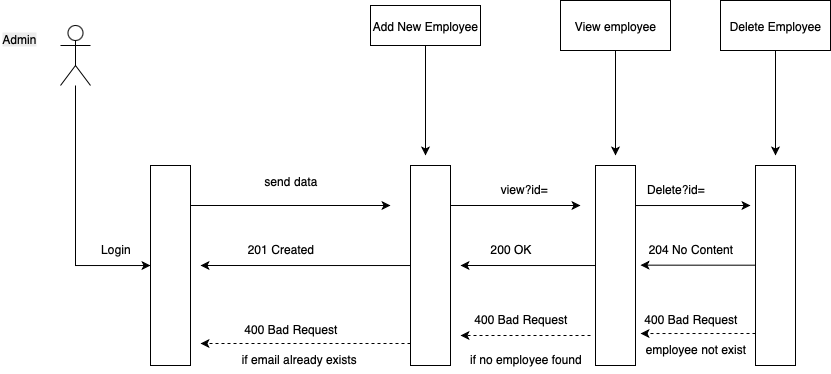

The diagram above was exported from draw.io. Its source (the exported page's mxGraphModel, read from the mxfile embedded in the PNG):
<mxGraphModel dx="895" dy="601" grid="1" gridSize="10" guides="1" tooltips="1" connect="1" arrows="1" fold="1" page="1" pageScale="1" pageWidth="827" pageHeight="1169" math="0" shadow="0">
  <root>
    <mxCell id="0" />
    <mxCell id="1" parent="0" />
    <mxCell id="IZUBGMt82cOmCK1PufNS-32" style="edgeStyle=orthogonalEdgeStyle;rounded=0;orthogonalLoop=1;jettySize=auto;html=1;" edge="1" parent="1" source="IZUBGMt82cOmCK1PufNS-1">
      <mxGeometry relative="1" as="geometry">
        <mxPoint x="445" y="230" as="targetPoint" />
      </mxGeometry>
    </mxCell>
    <mxCell id="IZUBGMt82cOmCK1PufNS-1" value="Add New Employee" style="html=1;whiteSpace=wrap;" vertex="1" parent="1">
      <mxGeometry x="390" y="80" width="110" height="40" as="geometry" />
    </mxCell>
    <mxCell id="IZUBGMt82cOmCK1PufNS-5" value="" style="edgeStyle=orthogonalEdgeStyle;rounded=0;orthogonalLoop=1;jettySize=auto;html=1;" edge="1" parent="1" source="IZUBGMt82cOmCK1PufNS-2" target="IZUBGMt82cOmCK1PufNS-3">
      <mxGeometry relative="1" as="geometry" />
    </mxCell>
    <mxCell id="IZUBGMt82cOmCK1PufNS-2" value="" style="shape=umlActor;verticalLabelPosition=bottom;verticalAlign=top;html=1;" vertex="1" parent="1">
      <mxGeometry x="80" y="100" width="30" height="60" as="geometry" />
    </mxCell>
    <mxCell id="IZUBGMt82cOmCK1PufNS-3" value="" style="html=1;points=[[0,0,0,0,5],[0,1,0,0,-5],[1,0,0,0,5],[1,1,0,0,-5]];perimeter=orthogonalPerimeter;outlineConnect=0;targetShapes=umlLifeline;portConstraint=eastwest;newEdgeStyle={&quot;curved&quot;:0,&quot;rounded&quot;:0};" vertex="1" parent="1">
      <mxGeometry x="170" y="240" width="40" height="200" as="geometry" />
    </mxCell>
    <mxCell id="IZUBGMt82cOmCK1PufNS-9" value="&lt;span style=&quot;caret-color: rgb(0, 0, 0); color: rgb(0, 0, 0); font-family: Helvetica; font-size: 12px; font-style: normal; font-variant-caps: normal; font-weight: 400; letter-spacing: normal; orphans: auto; text-align: center; text-indent: 0px; text-transform: none; white-space: nowrap; widows: auto; word-spacing: 0px; -webkit-text-stroke-width: 0px; background-color: rgb(236, 236, 236); text-decoration: none; display: inline !important; float: none;&quot;&gt;Admin&lt;/span&gt;" style="text;whiteSpace=wrap;html=1;" vertex="1" parent="1">
      <mxGeometry x="20" y="100" width="70" height="40" as="geometry" />
    </mxCell>
    <mxCell id="IZUBGMt82cOmCK1PufNS-10" value="Login" style="text;html=1;align=center;verticalAlign=middle;resizable=0;points=[];autosize=1;strokeColor=none;fillColor=none;" vertex="1" parent="1">
      <mxGeometry x="110" y="308" width="50" height="30" as="geometry" />
    </mxCell>
    <mxCell id="IZUBGMt82cOmCK1PufNS-34" style="edgeStyle=orthogonalEdgeStyle;rounded=0;orthogonalLoop=1;jettySize=auto;html=1;curved=0;" edge="1" parent="1" source="IZUBGMt82cOmCK1PufNS-18">
      <mxGeometry relative="1" as="geometry">
        <mxPoint x="220" y="340" as="targetPoint" />
      </mxGeometry>
    </mxCell>
    <mxCell id="IZUBGMt82cOmCK1PufNS-18" value="" style="html=1;points=[[0,0,0,0,5],[0,1,0,0,-5],[1,0,0,0,5],[1,1,0,0,-5]];perimeter=orthogonalPerimeter;outlineConnect=0;targetShapes=umlLifeline;portConstraint=eastwest;newEdgeStyle={&quot;curved&quot;:0,&quot;rounded&quot;:0};" vertex="1" parent="1">
      <mxGeometry x="430" y="240" width="40" height="200" as="geometry" />
    </mxCell>
    <mxCell id="IZUBGMt82cOmCK1PufNS-33" value="send data" style="text;html=1;align=center;verticalAlign=middle;resizable=0;points=[];autosize=1;strokeColor=none;fillColor=none;" vertex="1" parent="1">
      <mxGeometry x="270" y="240" width="80" height="30" as="geometry" />
    </mxCell>
    <mxCell id="IZUBGMt82cOmCK1PufNS-35" value="201 Created" style="text;html=1;align=center;verticalAlign=middle;resizable=0;points=[];autosize=1;strokeColor=none;fillColor=none;" vertex="1" parent="1">
      <mxGeometry x="255" y="308" width="90" height="30" as="geometry" />
    </mxCell>
    <mxCell id="IZUBGMt82cOmCK1PufNS-37" value="400 Bad Request" style="text;html=1;align=center;verticalAlign=middle;resizable=0;points=[];autosize=1;strokeColor=none;fillColor=none;" vertex="1" parent="1">
      <mxGeometry x="250" y="388" width="120" height="30" as="geometry" />
    </mxCell>
    <mxCell id="IZUBGMt82cOmCK1PufNS-38" value="if email already exists&amp;nbsp;" style="text;html=1;align=center;verticalAlign=middle;resizable=0;points=[];autosize=1;strokeColor=none;fillColor=none;" vertex="1" parent="1">
      <mxGeometry x="250" y="418" width="140" height="30" as="geometry" />
    </mxCell>
    <mxCell id="IZUBGMt82cOmCK1PufNS-41" style="edgeStyle=orthogonalEdgeStyle;rounded=0;orthogonalLoop=1;jettySize=auto;html=1;" edge="1" parent="1" source="IZUBGMt82cOmCK1PufNS-39">
      <mxGeometry relative="1" as="geometry">
        <mxPoint x="635" y="230" as="targetPoint" />
      </mxGeometry>
    </mxCell>
    <mxCell id="IZUBGMt82cOmCK1PufNS-39" value="View employee" style="html=1;whiteSpace=wrap;" vertex="1" parent="1">
      <mxGeometry x="580" y="75" width="110" height="50" as="geometry" />
    </mxCell>
    <mxCell id="IZUBGMt82cOmCK1PufNS-40" value="" style="endArrow=classic;html=1;rounded=0;" edge="1" parent="1">
      <mxGeometry width="50" height="50" relative="1" as="geometry">
        <mxPoint x="210" y="280" as="sourcePoint" />
        <mxPoint x="410" y="280" as="targetPoint" />
      </mxGeometry>
    </mxCell>
    <mxCell id="IZUBGMt82cOmCK1PufNS-48" style="edgeStyle=orthogonalEdgeStyle;rounded=0;orthogonalLoop=1;jettySize=auto;html=1;curved=0;" edge="1" parent="1" source="IZUBGMt82cOmCK1PufNS-42">
      <mxGeometry relative="1" as="geometry">
        <mxPoint x="480" y="340" as="targetPoint" />
      </mxGeometry>
    </mxCell>
    <mxCell id="IZUBGMt82cOmCK1PufNS-51" style="edgeStyle=orthogonalEdgeStyle;rounded=0;orthogonalLoop=1;jettySize=auto;html=1;curved=0;dashed=1;" edge="1" parent="1">
      <mxGeometry relative="1" as="geometry">
        <mxPoint x="480" y="410" as="targetPoint" />
        <mxPoint x="610" y="410" as="sourcePoint" />
      </mxGeometry>
    </mxCell>
    <mxCell id="IZUBGMt82cOmCK1PufNS-65" style="edgeStyle=orthogonalEdgeStyle;rounded=0;orthogonalLoop=1;jettySize=auto;html=1;curved=0;" edge="1" parent="1">
      <mxGeometry relative="1" as="geometry">
        <mxPoint x="770" y="280" as="targetPoint" />
        <mxPoint x="655" y="280.0344827586207" as="sourcePoint" />
      </mxGeometry>
    </mxCell>
    <mxCell id="IZUBGMt82cOmCK1PufNS-42" value="" style="html=1;points=[[0,0,0,0,5],[0,1,0,0,-5],[1,0,0,0,5],[1,1,0,0,-5]];perimeter=orthogonalPerimeter;outlineConnect=0;targetShapes=umlLifeline;portConstraint=eastwest;newEdgeStyle={&quot;curved&quot;:0,&quot;rounded&quot;:0};" vertex="1" parent="1">
      <mxGeometry x="615" y="240" width="40" height="200" as="geometry" />
    </mxCell>
    <mxCell id="IZUBGMt82cOmCK1PufNS-44" value="" style="endArrow=classic;html=1;rounded=0;" edge="1" parent="1">
      <mxGeometry width="50" height="50" relative="1" as="geometry">
        <mxPoint x="470" y="280" as="sourcePoint" />
        <mxPoint x="600" y="280" as="targetPoint" />
      </mxGeometry>
    </mxCell>
    <mxCell id="IZUBGMt82cOmCK1PufNS-45" value="view?id=&amp;nbsp;" style="text;html=1;align=center;verticalAlign=middle;resizable=0;points=[];autosize=1;strokeColor=none;fillColor=none;" vertex="1" parent="1">
      <mxGeometry x="510" y="248" width="70" height="30" as="geometry" />
    </mxCell>
    <mxCell id="IZUBGMt82cOmCK1PufNS-49" value="200 OK" style="text;html=1;align=center;verticalAlign=middle;resizable=0;points=[];autosize=1;strokeColor=none;fillColor=none;" vertex="1" parent="1">
      <mxGeometry x="500" y="308" width="60" height="30" as="geometry" />
    </mxCell>
    <mxCell id="IZUBGMt82cOmCK1PufNS-52" value="400 Bad Request" style="text;html=1;align=center;verticalAlign=middle;resizable=0;points=[];autosize=1;strokeColor=none;fillColor=none;" vertex="1" parent="1">
      <mxGeometry x="480" y="378" width="120" height="30" as="geometry" />
    </mxCell>
    <mxCell id="IZUBGMt82cOmCK1PufNS-53" value="if no employee found" style="text;html=1;align=center;verticalAlign=middle;resizable=0;points=[];autosize=1;strokeColor=none;fillColor=none;" vertex="1" parent="1">
      <mxGeometry x="480" y="418" width="130" height="30" as="geometry" />
    </mxCell>
    <mxCell id="IZUBGMt82cOmCK1PufNS-55" style="edgeStyle=orthogonalEdgeStyle;rounded=0;orthogonalLoop=1;jettySize=auto;html=1;curved=0;dashed=1;" edge="1" parent="1">
      <mxGeometry relative="1" as="geometry">
        <mxPoint x="220" y="418" as="targetPoint" />
        <mxPoint x="430" y="418" as="sourcePoint" />
      </mxGeometry>
    </mxCell>
    <mxCell id="IZUBGMt82cOmCK1PufNS-56" style="edgeStyle=orthogonalEdgeStyle;rounded=0;orthogonalLoop=1;jettySize=auto;html=1;" edge="1" parent="1" source="IZUBGMt82cOmCK1PufNS-57">
      <mxGeometry relative="1" as="geometry">
        <mxPoint x="795" y="230" as="targetPoint" />
      </mxGeometry>
    </mxCell>
    <mxCell id="IZUBGMt82cOmCK1PufNS-57" value="Delete Employee" style="html=1;whiteSpace=wrap;" vertex="1" parent="1">
      <mxGeometry x="740" y="75" width="110" height="50" as="geometry" />
    </mxCell>
    <mxCell id="IZUBGMt82cOmCK1PufNS-64" style="edgeStyle=orthogonalEdgeStyle;rounded=0;orthogonalLoop=1;jettySize=auto;html=1;curved=0;" edge="1" parent="1">
      <mxGeometry relative="1" as="geometry">
        <mxPoint x="660" y="339.66000000000014" as="targetPoint" />
        <mxPoint x="775" y="339.6944827586207" as="sourcePoint" />
      </mxGeometry>
    </mxCell>
    <mxCell id="IZUBGMt82cOmCK1PufNS-58" value="" style="html=1;points=[[0,0,0,0,5],[0,1,0,0,-5],[1,0,0,0,5],[1,1,0,0,-5]];perimeter=orthogonalPerimeter;outlineConnect=0;targetShapes=umlLifeline;portConstraint=eastwest;newEdgeStyle={&quot;curved&quot;:0,&quot;rounded&quot;:0};" vertex="1" parent="1">
      <mxGeometry x="775" y="240" width="40" height="200" as="geometry" />
    </mxCell>
    <mxCell id="IZUBGMt82cOmCK1PufNS-59" style="edgeStyle=orthogonalEdgeStyle;rounded=0;orthogonalLoop=1;jettySize=auto;html=1;curved=0;dashed=1;" edge="1" parent="1">
      <mxGeometry relative="1" as="geometry">
        <mxPoint x="660" y="408" as="targetPoint" />
        <mxPoint x="775" y="408" as="sourcePoint" />
        <Array as="points">
          <mxPoint x="660" y="408" />
          <mxPoint x="660" y="408" />
        </Array>
      </mxGeometry>
    </mxCell>
    <mxCell id="IZUBGMt82cOmCK1PufNS-66" value="Delete?id=" style="text;html=1;align=center;verticalAlign=middle;resizable=0;points=[];autosize=1;strokeColor=none;fillColor=none;" vertex="1" parent="1">
      <mxGeometry x="655" y="248" width="80" height="30" as="geometry" />
    </mxCell>
    <mxCell id="IZUBGMt82cOmCK1PufNS-67" value="204 No Content" style="text;html=1;align=center;verticalAlign=middle;resizable=0;points=[];autosize=1;strokeColor=none;fillColor=none;" vertex="1" parent="1">
      <mxGeometry x="655" y="308" width="110" height="30" as="geometry" />
    </mxCell>
    <mxCell id="IZUBGMt82cOmCK1PufNS-68" value="400 Bad Request" style="text;html=1;align=center;verticalAlign=middle;resizable=0;points=[];autosize=1;strokeColor=none;fillColor=none;" vertex="1" parent="1">
      <mxGeometry x="650" y="378" width="120" height="30" as="geometry" />
    </mxCell>
    <mxCell id="IZUBGMt82cOmCK1PufNS-69" value="employee not exist" style="text;html=1;align=center;verticalAlign=middle;resizable=0;points=[];autosize=1;strokeColor=none;fillColor=none;" vertex="1" parent="1">
      <mxGeometry x="655" y="408" width="120" height="30" as="geometry" />
    </mxCell>
  </root>
</mxGraphModel>